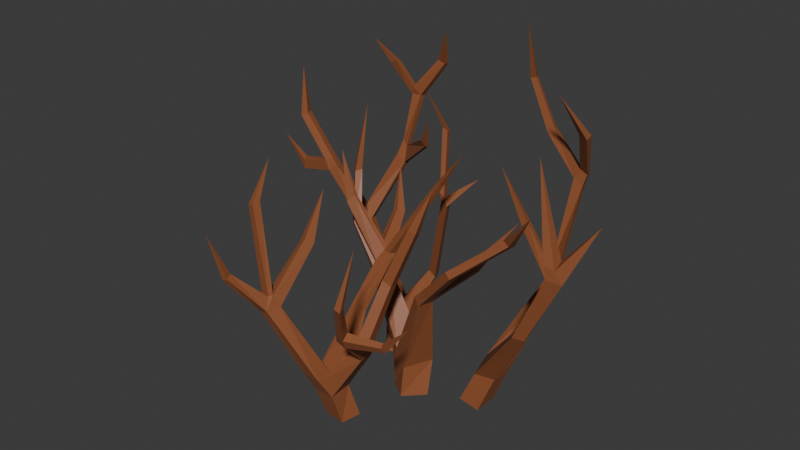 # Source: arbustoSeco.blend  (saved by Blender 4.2.66; exported with 4.5.12 LTS)
import bpy
from mathutils import Matrix  # noqa: F401  (used for matrix-valued properties, if any)

bpy.ops.wm.read_factory_settings(use_empty=True)
scene = bpy.context.scene
scene.name = 'Scene'

# ---- collections
col_collection = bpy.data.collections.new('Collection'); scene.collection.children.link(col_collection)

# ---- materials (node trees are filled in below, after node groups)
mat_material_001 = bpy.data.materials.new('Material.001')

# ---- material node trees
mat_material_001.use_nodes = True; mat_material_001.node_tree.nodes.clear()
_N = mat_material_001.node_tree.nodes; _L = mat_material_001.node_tree.links
n0 = _N.new('ShaderNodeBsdfPrincipled'); n0.name = 'Principled BSDF'; n0.location = (10, 300)
n0.inputs[0].default_value = (0.2898, 0.09386, 0.03602, 1.0)
n1 = _N.new('ShaderNodeOutputMaterial'); n1.name = 'Material Output'; n1.location = (300, 300)
_L.new(n0.outputs[0], n1.inputs[0])
n1.is_active_output = True

# ---- world
world_world = bpy.data.worlds.new('World'); scene.world = world_world
world_world.use_nodes = True; world_world.node_tree.nodes.clear()
_N = world_world.node_tree.nodes; _L = world_world.node_tree.links
n0 = _N.new('ShaderNodeOutputWorld'); n0.name = 'World Output'; n0.location = (300, 300)
n1 = _N.new('ShaderNodeBackground'); n1.name = 'Background'; n1.location = (10, 300)
n1.inputs[0].default_value = (0.05088, 0.05088, 0.05088, 1.0)
_L.new(n1.outputs[0], n0.inputs[0])
n0.is_active_output = True
world_world.color = (0.05088, 0.05088, 0.05088)
world_world.sun_shadow_jitter_overblur = 0.0

# ---- meshes
me_plane_016 = bpy.data.meshes.new('Plane.016')
me_plane_016.from_pydata([(0.07373, -0.1057, 0.002453), (0.2612, 0.07731, 0.002453), (-0.1092, 0.02563, 0.002453), (0.0615, 0.1957, 0.002453), (0.09316, -0.08423, 0.3257), (-0.09681, -0.001778, 0.2872), (0.2639, 0.1454, 0.3793), (0.07008, 0.1926, 0.3217), (-0.03578, -0.03228, 0.4757), (-0.1671, 0.05769, 0.4389), (0.1179, 0.1382, 0.5442), (-0.0127, 0.2688, 0.4816), (-0.397, 0.07187, 1.158), (-0.48, 0.1255, 1.11), (-0.3257, 0.2075, 1.19), (-0.4282, 0.2415, 1.139), (0.4522, -0.1082, 1.214), (0.3853, -0.2358, 1.189), (0.3606, -0.04722, 1.268), (0.2987, -0.1775, 1.238), (-0.5615, 0.424, 0.0), (-0.3258, 0.4735, 0.0), (-0.624, 0.6467, 0.0), (-0.3596, 0.6962, 0.0), (0.5347, 0.233, 0.0), (0.7783, 0.1887, 0.0), (0.5503, 0.4635, 0.0), (0.7809, 0.4375, 0.0), (-0.293, -0.7481, 0.0), (-0.07805, -0.7741, 0.0), (-0.3034, -0.5358, 0.0), (-0.0416, -0.567, 0.0), (-0.7267, 0.7471, 0.2516), (-0.6521, 0.5473, 0.2616), (-0.4258, 0.6183, 0.3386), (-0.486, 0.8172, 0.3297), (0.6633, 0.282, 0.3148), (0.6507, 0.5231, 0.2583), (0.8898, 0.2867, 0.3452), (0.8644, 0.5177, 0.2713), (-0.3663, -0.8229, 0.2883), (-0.3704, -0.6106, 0.291), (-0.1251, -0.8513, 0.3101), (-0.1352, -0.6142, 0.3163), (-0.8059, 0.7622, 0.3329), (-0.7176, 0.5693, 0.3582), (-0.5582, 0.643, 0.4676), (-0.6328, 0.836, 0.4466), (-1.286, 0.9025, 1.05), (-1.241, 0.8098, 1.065), (-1.149, 0.8914, 1.143), (-1.181, 0.9875, 1.129), (-0.2461, 0.8196, 0.8019), (-0.2824, 0.9211, 0.793), (-0.3274, 0.8259, 0.8543), (-0.3697, 0.9241, 0.8377), (-0.4267, -0.8883, 0.4507), (-0.4281, -0.7236, 0.4049), (-0.2382, -0.9118, 0.4709), (-0.2197, -0.7367, 0.4394), (-0.7424, -1.099, 1.107), (-0.7291, -0.9453, 1.1), (-0.6468, -1.112, 1.146), (-0.613, -0.9687, 1.145), (-0.3547, -0.237, 0.8788), (-0.2393, -0.2384, 0.9068), (-0.3855, -0.307, 0.904), (-0.2705, -0.3181, 0.9386), (0.1492, -0.6086, 0.7739), (0.1889, -0.7858, 0.8118), (0.09098, -0.681, 0.8246), (0.09638, -0.8042, 0.8612), (0.6794, 0.448, 0.4533), (0.6763, 0.6404, 0.3918), (0.9032, 0.4743, 0.488), (0.8889, 0.6541, 0.4089), (0.7876, 1.229, 0.977), (0.7699, 1.329, 0.9435), (0.9413, 1.144, 0.9892), (0.9279, 1.242, 0.9462), (1.371, -0.005853, 1.117), (1.254, -0.02389, 1.116), (1.374, 0.1058, 1.168), (1.259, 0.07784, 1.167), (1.731, -0.04977, 1.821), (1.579, -0.06664, 1.829), (1.722, 0.06193, 1.871), (1.593, 0.03421, 1.877), (0.9304, 1.565, 1.905), (1.977, 0.0754, 2.39), (1.377, 0.06425, 2.828), (0.7927, 1.652, 1.926), (1.641, 0.06193, 1.98), (1.65, -0.04977, 1.93), (1.549, -0.06664, 1.961), (1.562, 0.03421, 2.009), (0.8179, 1.58, 1.948), (0.9039, 1.65, 1.876), (1.001, 1.381, 2.542), (1.087, 1.373, 2.518), (1.096, 1.28, 2.502), (1.005, 1.294, 2.526), (0.8682, 1.595, 2.047), (0.9059, 1.065, 2.954), (0.9556, 1.59, 2.013), (0.9324, 1.676, 1.991), (0.846, 1.674, 2.029), (0.7821, 1.383, 1.049), (0.8011, 1.293, 1.078), (0.9203, 1.22, 1.086), (0.9053, 1.301, 1.05), (0.4423, 1.664, 2.288), (0.4156, 1.736, 2.282), (0.4857, 1.75, 2.334), (0.5112, 1.681, 2.339), (0.1685, 1.738, 2.759), (0.1478, 1.79, 2.764), (0.211, 1.799, 2.779), (0.2313, 1.748, 2.776), (0.3555, 1.59, 1.333), (0.2906, 1.585, 1.271), (0.3201, 1.5, 1.282), (0.2382, 1.551, 3.36), (0.3851, 1.509, 1.336), (0.04955, 1.487, 1.878), (-0.0436, 0.633, 1.773), (0.005494, 0.7087, 1.731), (0.02884, 0.6292, 1.746), (-0.07264, 0.7081, 1.756), (-0.2049, 0.847, 2.428), (-0.1436, 0.8425, 2.41), (-0.1559, 0.8947, 2.395), (-0.2178, 0.8947, 2.411), (-0.3848, 0.8214, 2.766), (-0.06032, 0.6332, 1.868), (-0.005816, 0.6285, 1.839), (-0.02725, 0.7017, 1.824), (-0.08715, 0.7035, 1.851), (-1.486, 0.745, 1.706), (-1.564, 0.7113, 1.638), (0.2554, 0.8166, 2.035), (-1.603, 0.8005, 1.63), (-1.515, 0.8312, 1.698), (-1.902, 0.8189, 2.183), (-1.979, 0.7876, 2.148), (-1.877, 0.7462, 2.183), (-1.945, 0.7179, 2.151), (-1.582, 0.8274, 1.783), (-1.612, 0.71, 1.739), (-1.554, 0.7429, 1.79), (-1.93, 0.7673, 2.683), (-1.651, 0.7929, 1.733), (-1.313, 0.8224, 1.189), (-1.249, 0.9031, 1.249), (-1.279, 0.9965, 1.234), (-1.355, 0.9097, 1.174), (-1.985, 0.8216, 1.551), (-1.952, 0.7431, 1.542), (-1.949, 0.7399, 1.639), (-1.981, 0.8144, 1.65), (-1.12, 1.333, 1.753), (-2.287, 0.8211, 1.831), (-0.9764, 1.287, 1.709), (-0.9683, 1.215, 1.734), (-1.108, 1.267, 1.772), (-1.155, 1.624, 2.32), (-1.146, 1.553, 2.337), (-1.037, 1.554, 2.349), (-1.038, 1.622, 2.327), (-1.325, 1.481, 2.653), (-1.326, 1.423, 2.671), (-1.247, 1.418, 2.712), (-1.247, 1.482, 2.693), (-1.531, 1.405, 2.899), (-1.192, 1.518, 2.419), (-1.122, 1.606, 2.403), (-1.197, 1.582, 2.403), (-1.123, 1.537, 2.422), (-1.046, 1.341, 1.856), (-1.128, 1.388, 1.891), (-1.051, 1.407, 1.832), (-1.135, 1.444, 1.872), (-0.7682, 1.599, 2.732), (-0.7624, 1.647, 2.721), (-0.8449, 1.643, 2.744), (-0.8534, 1.599, 2.755), (-0.5953, 1.005, 2.142), (-0.5193, 1.027, 2.082), (-0.5249, 0.9891, 2.098), (-0.6485, 1.453, 3.142), (-0.5901, 1.05, 2.127), (-0.4124, 0.8964, 2.419), (-0.2289, 0.1009, 1.417), (-0.1482, 0.09097, 1.416), (-0.2554, 0.05412, 1.432), (-0.1812, 0.03502, 1.428), (0.3441, 0.1255, 2.283), (0.3979, 0.1007, 2.277), (0.3119, 0.09854, 2.275), (0.3698, 0.06781, 2.275), (-0.2747, 0.03472, 1.319), (-0.2017, -0.0364, 1.332), (-0.1691, 0.02481, 1.314), (0.6267, 0.04567, 2.638), (-0.3008, -0.01854, 1.338), (-0.5902, 0.02179, 1.903), (-0.578, 0.05478, 1.884), (-0.6298, 0.009928, 1.805), (-0.6425, -0.02683, 1.839), (-0.7127, 0.0001502, 2.347), (-0.8719, -0.9932, 2.098), (-0.9323, -0.9066, 2.087), (-0.9391, -0.9817, 2.077), (-0.8558, -0.9207, 2.112), (-0.7755, -1.036, 1.222), (-0.6665, -1.006, 1.264), (-0.7767, -0.9834, 1.221), (-0.9093, -0.7324, 2.456), (-0.684, -1.048, 1.259), (-0.6914, -0.4912, 1.561), (-0.6126, -0.5121, 1.606), (-0.736, -0.5681, 1.618), (-0.6613, -0.5826, 1.662), (-0.727, -0.2491, 2.028), (-0.9173, -1.313, 1.515), (-0.8982, -1.375, 1.489), (-0.8521, -1.369, 1.515), (-0.8732, -1.307, 1.539), (0.1874, -0.4184, 1.471), (0.2666, -0.4692, 1.457), (-0.953, -1.477, 1.962), (0.2408, -0.3665, 1.424), (0.187, -0.4931, 1.504), (0.4314, -0.4324, 2.067), (0.4925, -0.4127, 2.025), (0.4725, -0.3276, 2.005), (0.4316, -0.3706, 2.045), (0.09551, -0.748, 0.9463), (0.6153, -0.3379, 2.454), (0.1071, -0.6688, 0.9268), (0.1645, -0.592, 0.878), (0.1866, -0.7298, 0.8982), (0.2818, -1.195, 1.262), (0.3723, -1.19, 1.226), (0.2664, -1.112, 1.307), (0.3536, -1.108, 1.274), (0.4704, -1.411, 1.748), (0.5347, -1.412, 1.732), (0.4513, -1.344, 1.754), (0.5146, -1.345, 1.738), (0.3964, -1.238, 1.33), (0.5458, -1.24, 2.248), (0.3777, -1.159, 1.369), (0.3039, -1.159, 1.398), (0.32, -1.239, 1.36), (0.7213, -1.077, 1.268), (0.7033, -1.03, 1.297), (0.6881, -1.068, 1.349), (0.7041, -1.115, 1.325), (0.9544, -1.07, 1.574), (0.8159, -0.2358, 1.648), (0.7937, -0.3256, 1.657), (0.7358, -0.1982, 1.682), (0.722, -0.2894, 1.691), (1.232, -0.012, 2.005), (1.222, -0.095, 2.026), (1.154, 0.0282, 2.026), (1.151, -0.05843, 2.045), (0.4296, -0.09921, 1.354), (0.39, -0.1972, 1.334), (1.528, -0.2547, 2.447), (0.4729, -0.2499, 1.289), (0.5177, -0.1544, 1.305), (0.6418, 0.2626, 1.533), (0.7178, 0.2125, 1.478), (0.688, 0.19, 1.602), (0.762, 0.1464, 1.558), (-0.6972, 0.2352, 1.549), (-0.7942, 0.2129, 1.485), (1.014, 0.3825, 2.0), (-0.7383, 0.171, 1.515), (-0.758, 0.275, 1.513), (-0.952, 0.4251, 1.938), (-0.9076, 0.4691, 1.962), (-0.8508, 0.4256, 1.959), (-0.9017, 0.3818, 1.933), (-0.8011, 0.4613, 2.639), (-0.5638, 0.1544, 1.212), (-0.5231, 0.2161, 1.234), (-0.4315, 0.1814, 1.279), (-0.4876, 0.09867, 1.253), (-0.6177, 0.7278, 1.446), (-0.5555, 0.7198, 1.481), (-0.6674, 0.679, 1.488), (-0.6103, 0.6707, 1.519), (-0.8294, 0.9812, 1.809)], [], [(0, 2, 3, 1), (6, 7, 11, 10), (3, 2, 5, 7), (2, 0, 4, 5), (0, 1, 6, 4), (1, 3, 7, 6), (11, 9, 13, 15), (5, 4, 8, 9), (7, 5, 9, 11), (6, 10, 18, 16), (287, 290, 280, 278), (8, 10, 14, 12), (10, 11, 15, 14), (9, 8, 12, 13), (269, 271, 261, 263), (10, 8, 19, 18), (8, 4, 17, 19), (4, 6, 16, 17), (20, 22, 23, 21), (24, 26, 27, 25), (28, 30, 31, 29), (35, 47, 55, 53), (38, 39, 75, 74), (42, 43, 68, 69), (27, 26, 37, 39), (26, 24, 36, 37), (31, 30, 41, 43), (20, 21, 34, 33), (30, 28, 40, 41), (24, 25, 38, 36), (21, 23, 35, 34), (28, 29, 42, 40), (25, 27, 39, 38), (23, 22, 32, 35), (29, 31, 43, 42), (22, 20, 33, 32), (46, 47, 51, 50), (32, 33, 45, 44), (35, 32, 44, 47), (33, 34, 46, 45), (154, 155, 141, 142), (44, 45, 49, 48), (47, 44, 48, 51), (45, 46, 50, 49), (53, 55, 128, 126), (47, 46, 54, 55), (34, 35, 53, 52), (46, 34, 52, 54), (58, 59, 63, 62), (41, 40, 56, 57), (59, 43, 65, 67), (40, 42, 58, 56), (214, 218, 210, 212), (57, 56, 60, 61), (59, 57, 61, 63), (56, 58, 62, 60), (201, 202, 193, 195), (43, 41, 64, 65), (41, 57, 66, 64), (57, 59, 67, 66), (237, 241, 229, 232), (43, 59, 70, 68), (59, 58, 71, 70), (58, 42, 69, 71), (75, 73, 77, 79), (37, 36, 72, 73), (39, 37, 73, 75), (38, 74, 82, 80), (109, 110, 97, 88), (72, 74, 78, 76), (74, 75, 79, 78), (73, 72, 76, 77), (83, 81, 85, 87), (74, 72, 83, 82), (72, 36, 81, 83), (36, 38, 80, 81), (93, 92, 90), (82, 83, 87, 86), (80, 82, 86, 84), (81, 80, 84, 85), (93, 84, 89), (94, 93, 90), (95, 94, 90), (92, 95, 90), (86, 87, 95, 92), (87, 85, 94, 95), (85, 84, 93, 94), (84, 86, 89), (107, 108, 96, 91), (86, 92, 89), (92, 93, 89), (104, 105, 99, 100), (110, 107, 91, 97), (108, 109, 88, 96), (98, 101, 103), (106, 102, 101, 98), (102, 104, 100, 101), (105, 106, 98, 99), (96, 88, 104, 102), (100, 99, 103), (101, 100, 103), (99, 98, 103), (97, 91, 106, 105), (102, 106, 113, 114), (88, 97, 105, 104), (76, 78, 109, 108), (79, 77, 107, 110), (107, 77, 120, 119), (78, 79, 110, 109), (111, 114, 118, 115), (91, 96, 111, 112), (106, 91, 112, 113), (96, 102, 114, 111), (118, 117, 122), (113, 112, 116, 117), (114, 113, 117, 118), (112, 111, 115, 116), (77, 76, 121, 120), (116, 115, 122), (115, 118, 122), (117, 116, 122), (119, 120, 124), (76, 108, 123, 121), (108, 107, 119, 123), (52, 53, 126, 127), (120, 121, 124), (121, 123, 124), (123, 119, 124), (135, 136, 131, 130), (54, 52, 127, 125), (55, 54, 125, 128), (130, 131, 133), (137, 134, 129, 132), (134, 135, 130, 129), (136, 137, 132, 131), (125, 127, 135, 134), (131, 132, 133), (132, 129, 133), (129, 130, 133), (126, 128, 137, 136), (128, 125, 134, 137), (127, 126, 140), (152, 153, 138, 139), (135, 127, 140), (126, 136, 140), (136, 135, 140), (148, 149, 145, 146), (153, 154, 142, 138), (155, 152, 139, 141), (146, 145, 150), (149, 147, 143, 145), (151, 148, 146, 144), (147, 151, 144, 143), (141, 139, 157, 156), (143, 144, 150), (144, 146, 150), (145, 143, 150), (142, 141, 151, 147), (138, 142, 147, 149), (139, 138, 149, 148), (48, 49, 152, 155), (50, 51, 162, 163), (49, 50, 153, 152), (51, 48, 155, 154), (159, 156, 161), (151, 141, 156, 159), (139, 148, 158, 157), (148, 151, 159, 158), (154, 153, 164, 160), (156, 157, 161), (158, 159, 161), (157, 158, 161), (179, 178, 167, 166), (51, 154, 160, 162), (153, 50, 163, 164), (175, 176, 169, 172), (178, 180, 168, 167), (181, 179, 166, 165), (180, 181, 165, 168), (171, 172, 173), (176, 174, 170, 169), (177, 175, 172, 171), (174, 177, 171, 170), (177, 167, 182, 185), (170, 171, 173), (172, 169, 173), (169, 170, 173), (166, 167, 177, 174), (165, 166, 174, 176), (168, 165, 176, 175), (162, 160, 181, 180), (160, 164, 179, 181), (163, 162, 187, 188), (164, 163, 178, 179), (183, 184, 189), (168, 175, 184, 183), (175, 177, 185, 184), (167, 168, 183, 182), (180, 178, 186, 190), (185, 182, 189), (182, 183, 189), (184, 185, 189), (190, 186, 191), (162, 180, 190, 187), (178, 163, 188, 186), (187, 190, 191), (188, 187, 191), (186, 188, 191), (195, 193, 197, 199), (202, 200, 192, 193), (192, 200, 207, 206), (204, 201, 195, 194), (199, 197, 203), (193, 192, 196, 197), (192, 194, 198, 196), (194, 195, 199, 198), (64, 66, 204, 200), (197, 196, 203), (196, 198, 203), (198, 199, 203), (66, 67, 201, 204), (65, 64, 200, 202), (67, 65, 202, 201), (208, 205, 209), (204, 194, 205, 208), (200, 204, 208, 207), (194, 192, 206, 205), (218, 215, 213, 210), (205, 206, 209), (207, 208, 209), (206, 207, 209), (212, 210, 217), (216, 214, 212, 211), (215, 216, 211, 213), (61, 60, 214, 216), (213, 211, 217), (211, 212, 217), (210, 213, 217), (215, 63, 220, 222), (62, 63, 215, 218), (60, 62, 226, 225), (222, 220, 223), (216, 215, 222, 221), (61, 216, 221, 219), (63, 61, 219, 220), (62, 218, 227, 226), (219, 221, 223), (221, 222, 223), (220, 219, 223), (225, 226, 230), (218, 214, 224, 227), (214, 60, 225, 224), (239, 237, 232, 228), (224, 225, 230), (226, 227, 230), (227, 224, 230), (228, 232, 233, 236), (240, 239, 228, 231), (241, 240, 231, 229), (236, 233, 238), (231, 228, 236, 235), (229, 231, 235, 234), (232, 229, 234, 233), (68, 70, 239, 240), (233, 234, 238), (234, 235, 238), (235, 236, 238), (69, 68, 240, 241), (70, 71, 237, 239), (71, 69, 243, 242), (252, 253, 248, 249), (237, 71, 242, 244), (69, 241, 245, 243), (241, 237, 244, 245), (246, 247, 251), (254, 250, 247, 246), (250, 252, 249, 247), (253, 254, 246, 248), (245, 252, 257, 256), (247, 249, 251), (248, 246, 251), (249, 248, 251), (244, 242, 254, 253), (242, 243, 250, 254), (245, 244, 253, 252), (257, 258, 259), (250, 243, 255, 258), (252, 250, 258, 257), (243, 245, 256, 255), (255, 256, 259), (258, 255, 259), (256, 257, 259), (260, 262, 266, 264), (268, 269, 263, 262), (272, 268, 262, 260), (271, 272, 260, 261), (267, 265, 270), (261, 260, 264, 265), (263, 261, 265, 267), (262, 263, 267, 266), (272, 16, 274, 276), (266, 267, 270), (264, 266, 270), (265, 264, 270), (17, 16, 272, 271), (18, 19, 269, 268), (19, 17, 271, 269), (275, 276, 279), (268, 272, 276, 275), (16, 18, 273, 274), (18, 268, 275, 273), (288, 287, 278, 281), (273, 275, 279), (276, 274, 279), (274, 273, 279), (278, 280, 285, 282), (290, 289, 277, 280), (289, 288, 281, 277), (283, 282, 286), (277, 281, 283, 284), (281, 278, 282, 283), (280, 277, 284, 285), (12, 14, 289, 290), (282, 285, 286), (284, 283, 286), (285, 284, 286), (15, 288, 293, 291), (15, 13, 287, 288), (13, 12, 290, 287), (293, 294, 295), (288, 289, 294, 293), (289, 14, 292, 294), (14, 15, 291, 292), (292, 291, 295), (294, 292, 295), (291, 293, 295)])
_uv = me_plane_016.uv_layers.new(name='UVMap')
_uv.uv.foreach_set('vector', [0.4619, 0.5134, 0.4624, 0.5134, 0.4698, 0.5134, 0.4698, 0.5134, 0.4734, 0.636, 0.4725, 0.6098, 0.4734, 0.6608, 0.4738, 0.6873, 0.4698, 0.5134, 0.4624, 0.5134, 0.4656, 0.6051, 0.4725, 0.6098, 0.4624, 0.5134, 0.4619, 0.5134, 0.4661, 0.6252, 0.4656, 0.6051, 0.4619, 0.5134, 0.4698, 0.5134, 0.4734, 0.636, 0.4661, 0.6252, 0.4698, 0.5134, 0.4698, 0.5134, 0.4725, 0.6098, 0.4734, 0.636, 0.4734, 0.6608, 0.4665, 0.6535, 0.473, 0.8921, 0.4766, 0.8956, 0.4656, 0.6051, 0.4661, 0.6252, 0.4666, 0.6745, 0.4665, 0.6535, 0.4725, 0.6098, 0.4656, 0.6051, 0.4665, 0.6535, 0.4734, 0.6608, 0.4734, 0.636, 0.4738, 0.6873, 0.4834, 0.9445, 0.4836, 0.9265, 0.473, 0.8921, 0.4732, 0.9055, 0.4732, 0.9055, 0.473, 0.8921, 0.4666, 0.6745, 0.4738, 0.6873, 0.477, 0.9101, 0.4732, 0.9055, 0.4738, 0.6873, 0.4734, 0.6608, 0.4766, 0.8956, 0.477, 0.9101, 0.4665, 0.6535, 0.4666, 0.6745, 0.4732, 0.9055, 0.473, 0.8921, 0.4797, 0.9375, 0.4798, 0.9196, 0.4798, 0.9196, 0.4797, 0.9375, 0.4738, 0.6873, 0.4666, 0.6745, 0.4797, 0.9375, 0.4834, 0.9445, 0.4666, 0.6745, 0.4661, 0.6252, 0.4798, 0.9196, 0.4797, 0.9375, 0.4661, 0.6252, 0.4734, 0.636, 0.4836, 0.9265, 0.4798, 0.9196, 0.4376, 0.5134, 0.4356, 0.5134, 0.4442, 0.5134, 0.4453, 0.5134, 0.4619, 0.5134, 0.4624, 0.5134, 0.4698, 0.5134, 0.4698, 0.5134, 0.4441, 0.5134, 0.4438, 0.5134, 0.4522, 0.5134, 0.4511, 0.5134, 0.4401, 0.6305, 0.4353, 0.672, 0.4438, 0.8099, 0.4467, 0.7949, 0.4734, 0.636, 0.4725, 0.6098, 0.4734, 0.6608, 0.4738, 0.6873, 0.4495, 0.6235, 0.4492, 0.6258, 0.4584, 0.7936, 0.4592, 0.7994, 0.4698, 0.5134, 0.4624, 0.5134, 0.4656, 0.6051, 0.4725, 0.6098, 0.4624, 0.5134, 0.4619, 0.5134, 0.4661, 0.6252, 0.4656, 0.6051, 0.4522, 0.5134, 0.4438, 0.5134, 0.4416, 0.6167, 0.4492, 0.6258, 0.4376, 0.5134, 0.4453, 0.5134, 0.442, 0.6337, 0.4347, 0.6063, 0.4438, 0.5134, 0.4441, 0.5134, 0.4418, 0.6158, 0.4416, 0.6167, 0.4619, 0.5134, 0.4698, 0.5134, 0.4734, 0.636, 0.4661, 0.6252, 0.4453, 0.5134, 0.4442, 0.5134, 0.4401, 0.6305, 0.442, 0.6337, 0.4441, 0.5134, 0.4511, 0.5134, 0.4495, 0.6235, 0.4418, 0.6158, 0.4698, 0.5134, 0.4698, 0.5134, 0.4725, 0.6098, 0.4734, 0.636, 0.4442, 0.5134, 0.4356, 0.5134, 0.4323, 0.6028, 0.4401, 0.6305, 0.4511, 0.5134, 0.4522, 0.5134, 0.4492, 0.6258, 0.4495, 0.6235, 0.4356, 0.5134, 0.4376, 0.5134, 0.4347, 0.6063, 0.4323, 0.6028, 0.4377, 0.6795, 0.4353, 0.672, 0.4177, 0.9098, 0.4188, 0.912, 0.4323, 0.6028, 0.4347, 0.6063, 0.4326, 0.6406, 0.4297, 0.6316, 0.4401, 0.6305, 0.4323, 0.6028, 0.4297, 0.6316, 0.4353, 0.672, 0.4347, 0.6063, 0.442, 0.6337, 0.4377, 0.6795, 0.4326, 0.6406, 0.4177, 0.9098, 0.4144, 0.8848, 0.4144, 0.8848, 0.4177, 0.9098, 0.4297, 0.6316, 0.4326, 0.6406, 0.4159, 0.8897, 0.4144, 0.8848, 0.4353, 0.672, 0.4297, 0.6316, 0.4144, 0.8848, 0.4177, 0.9098, 0.4326, 0.6406, 0.4377, 0.6795, 0.4188, 0.912, 0.4159, 0.8897, 0.4467, 0.7949, 0.4438, 0.8099, 0.4438, 0.8099, 0.4467, 0.7949, 0.4353, 0.672, 0.4377, 0.6795, 0.4452, 0.8159, 0.4438, 0.8099, 0.442, 0.6337, 0.4401, 0.6305, 0.4467, 0.7949, 0.4478, 0.7981, 0.4377, 0.6795, 0.442, 0.6337, 0.4478, 0.7981, 0.4452, 0.8159, 0.4459, 0.6815, 0.4465, 0.67, 0.4336, 0.9262, 0.4326, 0.9312, 0.4416, 0.6167, 0.4418, 0.6158, 0.4398, 0.6751, 0.4398, 0.6583, 0.4465, 0.67, 0.4492, 0.6258, 0.4456, 0.8213, 0.4447, 0.836, 0.4418, 0.6158, 0.4495, 0.6235, 0.4459, 0.6815, 0.4398, 0.6751, 0.4294, 0.9237, 0.4326, 0.9312, 0.4326, 0.9312, 0.4294, 0.9237, 0.4398, 0.6583, 0.4398, 0.6751, 0.4294, 0.9237, 0.4297, 0.9171, 0.4465, 0.67, 0.4398, 0.6583, 0.4297, 0.9171, 0.4336, 0.9262, 0.4398, 0.6751, 0.4459, 0.6815, 0.4326, 0.9312, 0.4294, 0.9237, 0.4447, 0.836, 0.4456, 0.8213, 0.4456, 0.8213, 0.4447, 0.836, 0.4492, 0.6258, 0.4416, 0.6167, 0.4417, 0.81, 0.4456, 0.8213, 0.4416, 0.6167, 0.4398, 0.6583, 0.4408, 0.8228, 0.4417, 0.81, 0.4398, 0.6583, 0.4465, 0.67, 0.4447, 0.836, 0.4408, 0.8228, 0.4566, 0.8224, 0.4592, 0.7994, 0.4592, 0.7994, 0.4566, 0.8224, 0.4492, 0.6258, 0.4465, 0.67, 0.4566, 0.8133, 0.4584, 0.7936, 0.4465, 0.67, 0.4459, 0.6815, 0.4566, 0.8224, 0.4566, 0.8133, 0.4459, 0.6815, 0.4495, 0.6235, 0.4592, 0.7994, 0.4566, 0.8224, 0.4734, 0.6608, 0.4665, 0.6535, 0.473, 0.8921, 0.4766, 0.8956, 0.4656, 0.6051, 0.4661, 0.6252, 0.4666, 0.6745, 0.4665, 0.6535, 0.4725, 0.6098, 0.4656, 0.6051, 0.4665, 0.6535, 0.4734, 0.6608, 0.4734, 0.636, 0.4738, 0.6873, 0.4834, 0.9445, 0.4836, 0.9265, 0.477, 0.9101, 0.4766, 0.8956, 0.4766, 0.8956, 0.477, 0.9101, 0.4666, 0.6745, 0.4738, 0.6873, 0.477, 0.9101, 0.4732, 0.9055, 0.4738, 0.6873, 0.4734, 0.6608, 0.4766, 0.8956, 0.477, 0.9101, 0.4665, 0.6535, 0.4666, 0.6745, 0.4732, 0.9055, 0.473, 0.8921, 0.4797, 0.9375, 0.4798, 0.9196, 0.4798, 0.9196, 0.4797, 0.9375, 0.4738, 0.6873, 0.4666, 0.6745, 0.4797, 0.9375, 0.4834, 0.9445, 0.4666, 0.6745, 0.4661, 0.6252, 0.4798, 0.9196, 0.4797, 0.9375, 0.4661, 0.6252, 0.4734, 0.636, 0.4836, 0.9265, 0.4798, 0.9196, 0.4836, 0.9265, 0.4834, 0.9445, 0.4836, 0.9265, 0.4834, 0.9445, 0.4797, 0.9375, 0.4797, 0.9375, 0.4834, 0.9445, 0.4836, 0.9265, 0.4834, 0.9445, 0.4834, 0.9445, 0.4836, 0.9265, 0.4798, 0.9196, 0.4836, 0.9265, 0.4836, 0.9265, 0.4798, 0.9196, 0.4836, 0.9265, 0.4836, 0.9265, 0.4836, 0.9265, 0.4798, 0.9196, 0.4836, 0.9265, 0.4798, 0.9196, 0.4797, 0.9375, 0.4798, 0.9196, 0.4797, 0.9375, 0.4834, 0.9445, 0.4797, 0.9375, 0.4834, 0.9445, 0.4834, 0.9445, 0.4797, 0.9375, 0.4797, 0.9375, 0.4834, 0.9445, 0.4797, 0.9375, 0.4798, 0.9196, 0.4798, 0.9196, 0.4797, 0.9375, 0.4798, 0.9196, 0.4836, 0.9265, 0.4836, 0.9265, 0.4798, 0.9196, 0.4836, 0.9265, 0.4834, 0.9445, 0.4836, 0.9265, 0.473, 0.8921, 0.4732, 0.9055, 0.4732, 0.9055, 0.473, 0.8921, 0.4834, 0.9445, 0.4834, 0.9445, 0.4834, 0.9445, 0.4834, 0.9445, 0.4836, 0.9265, 0.4834, 0.9445, 0.477, 0.9101, 0.4766, 0.8956, 0.4766, 0.8956, 0.477, 0.9101, 0.4766, 0.8956, 0.473, 0.8921, 0.473, 0.8921, 0.4766, 0.8956, 0.4732, 0.9055, 0.477, 0.9101, 0.477, 0.9101, 0.4732, 0.9055, 0.473, 0.8921, 0.4732, 0.9055, 0.473, 0.8921, 0.473, 0.8921, 0.4732, 0.9055, 0.4732, 0.9055, 0.473, 0.8921, 0.4732, 0.9055, 0.477, 0.9101, 0.477, 0.9101, 0.4732, 0.9055, 0.4766, 0.8956, 0.473, 0.8921, 0.473, 0.8921, 0.4766, 0.8956, 0.4732, 0.9055, 0.477, 0.9101, 0.477, 0.9101, 0.4732, 0.9055, 0.477, 0.9101, 0.4766, 0.8956, 0.477, 0.9101, 0.4732, 0.9055, 0.477, 0.9101, 0.4732, 0.9055, 0.4766, 0.8956, 0.473, 0.8921, 0.4766, 0.8956, 0.4766, 0.8956, 0.473, 0.8921, 0.473, 0.8921, 0.4766, 0.8956, 0.4732, 0.9055, 0.473, 0.8921, 0.473, 0.8921, 0.4732, 0.9055, 0.477, 0.9101, 0.4766, 0.8956, 0.4766, 0.8956, 0.477, 0.9101, 0.4732, 0.9055, 0.477, 0.9101, 0.477, 0.9101, 0.4732, 0.9055, 0.4766, 0.8956, 0.473, 0.8921, 0.473, 0.8921, 0.4766, 0.8956, 0.473, 0.8921, 0.473, 0.8921, 0.473, 0.8921, 0.473, 0.8921, 0.477, 0.9101, 0.4766, 0.8956, 0.4766, 0.8956, 0.477, 0.9101, 0.4732, 0.9055, 0.4732, 0.9055, 0.4732, 0.9055, 0.4732, 0.9055, 0.473, 0.8921, 0.4732, 0.9055, 0.4732, 0.9055, 0.473, 0.8921, 0.473, 0.8921, 0.473, 0.8921, 0.473, 0.8921, 0.473, 0.8921, 0.4732, 0.9055, 0.4732, 0.9055, 0.4732, 0.9055, 0.4732, 0.9055, 0.4732, 0.9055, 0.473, 0.8921, 0.4732, 0.9055, 0.473, 0.8921, 0.473, 0.8921, 0.473, 0.8921, 0.473, 0.8921, 0.4732, 0.9055, 0.473, 0.8921, 0.473, 0.8921, 0.4732, 0.9055, 0.473, 0.8921, 0.4732, 0.9055, 0.4732, 0.9055, 0.473, 0.8921, 0.473, 0.8921, 0.4732, 0.9055, 0.4732, 0.9055, 0.473, 0.8921, 0.473, 0.8921, 0.4732, 0.9055, 0.473, 0.8921, 0.4732, 0.9055, 0.4732, 0.9055, 0.4732, 0.9055, 0.473, 0.8921, 0.473, 0.8921, 0.473, 0.8921, 0.473, 0.8921, 0.473, 0.8921, 0.473, 0.8921, 0.4732, 0.9055, 0.4732, 0.9055, 0.4732, 0.9055, 0.4732, 0.9055, 0.4732, 0.9055, 0.473, 0.8921, 0.473, 0.8921, 0.4732, 0.9055, 0.4478, 0.7981, 0.4467, 0.7949, 0.4467, 0.7949, 0.4478, 0.7981, 0.473, 0.8921, 0.4732, 0.9055, 0.473, 0.8921, 0.4732, 0.9055, 0.4732, 0.9055, 0.4732, 0.9055, 0.4732, 0.9055, 0.473, 0.8921, 0.4732, 0.9055, 0.4478, 0.7981, 0.4467, 0.7949, 0.4467, 0.7949, 0.4478, 0.7981, 0.4452, 0.8159, 0.4478, 0.7981, 0.4478, 0.7981, 0.4452, 0.8159, 0.4438, 0.8099, 0.4452, 0.8159, 0.4452, 0.8159, 0.4438, 0.8099, 0.4478, 0.7981, 0.4467, 0.7949, 0.4478, 0.7981, 0.4438, 0.8099, 0.4452, 0.8159, 0.4452, 0.8159, 0.4438, 0.8099, 0.4452, 0.8159, 0.4478, 0.7981, 0.4478, 0.7981, 0.4452, 0.8159, 0.4467, 0.7949, 0.4438, 0.8099, 0.4438, 0.8099, 0.4467, 0.7949, 0.4452, 0.8159, 0.4478, 0.7981, 0.4478, 0.7981, 0.4452, 0.8159, 0.4467, 0.7949, 0.4438, 0.8099, 0.4467, 0.7949, 0.4438, 0.8099, 0.4452, 0.8159, 0.4438, 0.8099, 0.4452, 0.8159, 0.4478, 0.7981, 0.4452, 0.8159, 0.4467, 0.7949, 0.4438, 0.8099, 0.4438, 0.8099, 0.4467, 0.7949, 0.4438, 0.8099, 0.4452, 0.8159, 0.4452, 0.8159, 0.4438, 0.8099, 0.4478, 0.7981, 0.4467, 0.7949, 0.4478, 0.7981, 0.4159, 0.8897, 0.4188, 0.912, 0.4188, 0.912, 0.4159, 0.8897, 0.4478, 0.7981, 0.4478, 0.7981, 0.4478, 0.7981, 0.4467, 0.7949, 0.4467, 0.7949, 0.4467, 0.7949, 0.4467, 0.7949, 0.4478, 0.7981, 0.4467, 0.7949, 0.4159, 0.8897, 0.4188, 0.912, 0.4188, 0.912, 0.4159, 0.8897, 0.4188, 0.912, 0.4177, 0.9098, 0.4177, 0.9098, 0.4188, 0.912, 0.4144, 0.8848, 0.4159, 0.8897, 0.4159, 0.8897, 0.4144, 0.8848, 0.4159, 0.8897, 0.4188, 0.912, 0.4159, 0.8897, 0.4188, 0.912, 0.4177, 0.9098, 0.4177, 0.9098, 0.4188, 0.912, 0.4144, 0.8848, 0.4159, 0.8897, 0.4159, 0.8897, 0.4144, 0.8848, 0.4177, 0.9098, 0.4144, 0.8848, 0.4144, 0.8848, 0.4177, 0.9098, 0.4144, 0.8848, 0.4159, 0.8897, 0.4159, 0.8897, 0.4144, 0.8848, 0.4177, 0.9098, 0.4144, 0.8848, 0.4177, 0.9098, 0.4144, 0.8848, 0.4159, 0.8897, 0.4144, 0.8848, 0.4188, 0.912, 0.4177, 0.9098, 0.4188, 0.912, 0.4177, 0.9098, 0.4144, 0.8848, 0.4144, 0.8848, 0.4177, 0.9098, 0.4188, 0.912, 0.4177, 0.9098, 0.4177, 0.9098, 0.4188, 0.912, 0.4159, 0.8897, 0.4188, 0.912, 0.4188, 0.912, 0.4159, 0.8897, 0.4144, 0.8848, 0.4159, 0.8897, 0.4159, 0.8897, 0.4144, 0.8848, 0.4188, 0.912, 0.4177, 0.9098, 0.4177, 0.9098, 0.4188, 0.912, 0.4159, 0.8897, 0.4188, 0.912, 0.4188, 0.912, 0.4159, 0.8897, 0.4177, 0.9098, 0.4144, 0.8848, 0.4144, 0.8848, 0.4177, 0.9098, 0.4144, 0.8848, 0.4144, 0.8848, 0.4144, 0.8848, 0.4144, 0.8848, 0.4144, 0.8848, 0.4144, 0.8848, 0.4144, 0.8848, 0.4159, 0.8897, 0.4159, 0.8897, 0.4159, 0.8897, 0.4159, 0.8897, 0.4159, 0.8897, 0.4144, 0.8848, 0.4144, 0.8848, 0.4159, 0.8897, 0.4177, 0.9098, 0.4188, 0.912, 0.4188, 0.912, 0.4177, 0.9098, 0.4144, 0.8848, 0.4159, 0.8897, 0.4144, 0.8848, 0.4159, 0.8897, 0.4144, 0.8848, 0.4159, 0.8897, 0.4159, 0.8897, 0.4159, 0.8897, 0.4159, 0.8897, 0.4188, 0.912, 0.4188, 0.912, 0.4188, 0.912, 0.4188, 0.912, 0.4177, 0.9098, 0.4177, 0.9098, 0.4177, 0.9098, 0.4177, 0.9098, 0.4188, 0.912, 0.4188, 0.912, 0.4188, 0.912, 0.4188, 0.912, 0.4177, 0.9098, 0.4177, 0.9098, 0.4177, 0.9098, 0.4177, 0.9098, 0.4188, 0.912, 0.4177, 0.9098, 0.4177, 0.9098, 0.4188, 0.912, 0.4177, 0.9098, 0.4188, 0.912, 0.4188, 0.912, 0.4177, 0.9098, 0.4177, 0.9098, 0.4177, 0.9098, 0.4177, 0.9098, 0.4177, 0.9098, 0.4188, 0.912, 0.4177, 0.9098, 0.4188, 0.912, 0.4177, 0.9098, 0.4188, 0.912, 0.4188, 0.912, 0.4177, 0.9098, 0.4188, 0.912, 0.4177, 0.9098, 0.4177, 0.9098, 0.4188, 0.912, 0.4188, 0.912, 0.4188, 0.912, 0.4188, 0.912, 0.4188, 0.912, 0.4188, 0.912, 0.4188, 0.912, 0.4188, 0.912, 0.4188, 0.912, 0.4188, 0.912, 0.4188, 0.912, 0.4188, 0.912, 0.4177, 0.9098, 0.4177, 0.9098, 0.4177, 0.9098, 0.4177, 0.9098, 0.4188, 0.912, 0.4177, 0.9098, 0.4188, 0.912, 0.4188, 0.912, 0.4188, 0.912, 0.4188, 0.912, 0.4177, 0.9098, 0.4188, 0.912, 0.4188, 0.912, 0.4177, 0.9098, 0.4177, 0.9098, 0.4177, 0.9098, 0.4177, 0.9098, 0.4177, 0.9098, 0.4177, 0.9098, 0.4177, 0.9098, 0.4177, 0.9098, 0.4177, 0.9098, 0.4177, 0.9098, 0.4188, 0.912, 0.4188, 0.912, 0.4177, 0.9098, 0.4188, 0.912, 0.4177, 0.9098, 0.4177, 0.9098, 0.4188, 0.912, 0.4188, 0.912, 0.4188, 0.912, 0.4188, 0.912, 0.4188, 0.912, 0.4177, 0.9098, 0.4177, 0.9098, 0.4177, 0.9098, 0.4177, 0.9098, 0.4177, 0.9098, 0.4177, 0.9098, 0.4177, 0.9098, 0.4177, 0.9098, 0.4188, 0.912, 0.4188, 0.912, 0.4177, 0.9098, 0.4188, 0.912, 0.4177, 0.9098, 0.4177, 0.9098, 0.4188, 0.912, 0.4177, 0.9098, 0.4188, 0.912, 0.4188, 0.912, 0.4177, 0.9098, 0.4188, 0.912, 0.4188, 0.912, 0.4188, 0.912, 0.4188, 0.912, 0.4177, 0.9098, 0.4188, 0.912, 0.4177, 0.9098, 0.4188, 0.912, 0.4177, 0.9098, 0.4177, 0.9098, 0.4188, 0.912, 0.4177, 0.9098, 0.4177, 0.9098, 0.4177, 0.9098, 0.4177, 0.9098, 0.4177, 0.9098, 0.4188, 0.912, 0.4188, 0.912, 0.4188, 0.912, 0.4188, 0.912, 0.4177, 0.9098, 0.4177, 0.9098, 0.4177, 0.9098, 0.4188, 0.912, 0.4177, 0.9098, 0.4188, 0.912, 0.4188, 0.912, 0.4188, 0.912, 0.4188, 0.912, 0.4447, 0.836, 0.4456, 0.8213, 0.4456, 0.8213, 0.4447, 0.836, 0.4456, 0.8213, 0.4417, 0.81, 0.4417, 0.81, 0.4456, 0.8213, 0.4417, 0.81, 0.4417, 0.81, 0.4417, 0.81, 0.4417, 0.81, 0.4408, 0.8228, 0.4447, 0.836, 0.4447, 0.836, 0.4408, 0.8228, 0.4447, 0.836, 0.4456, 0.8213, 0.4447, 0.836, 0.4456, 0.8213, 0.4417, 0.81, 0.4417, 0.81, 0.4456, 0.8213, 0.4417, 0.81, 0.4408, 0.8228, 0.4408, 0.8228, 0.4417, 0.81, 0.4408, 0.8228, 0.4447, 0.836, 0.4447, 0.836, 0.4408, 0.8228, 0.4417, 0.81, 0.4408, 0.8228, 0.4408, 0.8228, 0.4417, 0.81, 0.4456, 0.8213, 0.4417, 0.81, 0.4456, 0.8213, 0.4417, 0.81, 0.4408, 0.8228, 0.4417, 0.81, 0.4408, 0.8228, 0.4447, 0.836, 0.4408, 0.8228, 0.4408, 0.8228, 0.4447, 0.836, 0.4447, 0.836, 0.4408, 0.8228, 0.4456, 0.8213, 0.4417, 0.81, 0.4417, 0.81, 0.4456, 0.8213, 0.4447, 0.836, 0.4456, 0.8213, 0.4456, 0.8213, 0.4447, 0.836, 0.4408, 0.8228, 0.4408, 0.8228, 0.4408, 0.8228, 0.4408, 0.8228, 0.4408, 0.8228, 0.4408, 0.8228, 0.4408, 0.8228, 0.4417, 0.81, 0.4408, 0.8228, 0.4408, 0.8228, 0.4417, 0.81, 0.4408, 0.8228, 0.4417, 0.81, 0.4417, 0.81, 0.4408, 0.8228, 0.4326, 0.9312, 0.4336, 0.9262, 0.4336, 0.9262, 0.4326, 0.9312, 0.4408, 0.8228, 0.4417, 0.81, 0.4408, 0.8228, 0.4417, 0.81, 0.4408, 0.8228, 0.4417, 0.81, 0.4417, 0.81, 0.4417, 0.81, 0.4417, 0.81, 0.4294, 0.9237, 0.4326, 0.9312, 0.4294, 0.9237, 0.4297, 0.9171, 0.4294, 0.9237, 0.4294, 0.9237, 0.4297, 0.9171, 0.4336, 0.9262, 0.4297, 0.9171, 0.4297, 0.9171, 0.4336, 0.9262, 0.4297, 0.9171, 0.4294, 0.9237, 0.4294, 0.9237, 0.4297, 0.9171, 0.4336, 0.9262, 0.4297, 0.9171, 0.4336, 0.9262, 0.4297, 0.9171, 0.4294, 0.9237, 0.4297, 0.9171, 0.4326, 0.9312, 0.4336, 0.9262, 0.4326, 0.9312, 0.4336, 0.9262, 0.4336, 0.9262, 0.4336, 0.9262, 0.4336, 0.9262, 0.4326, 0.9312, 0.4336, 0.9262, 0.4336, 0.9262, 0.4326, 0.9312, 0.4294, 0.9237, 0.4326, 0.9312, 0.4326, 0.9312, 0.4294, 0.9237, 0.4336, 0.9262, 0.4336, 0.9262, 0.4336, 0.9262, 0.4297, 0.9171, 0.4336, 0.9262, 0.4336, 0.9262, 0.4297, 0.9171, 0.4297, 0.9171, 0.4297, 0.9171, 0.4297, 0.9171, 0.4297, 0.9171, 0.4336, 0.9262, 0.4297, 0.9171, 0.4297, 0.9171, 0.4336, 0.9262, 0.4326, 0.9312, 0.4326, 0.9312, 0.4326, 0.9312, 0.4326, 0.9312, 0.4297, 0.9171, 0.4297, 0.9171, 0.4297, 0.9171, 0.4297, 0.9171, 0.4336, 0.9262, 0.4297, 0.9171, 0.4336, 0.9262, 0.4297, 0.9171, 0.4336, 0.9262, 0.4294, 0.9237, 0.4326, 0.9312, 0.4294, 0.9237, 0.4326, 0.9312, 0.4294, 0.9237, 0.4294, 0.9237, 0.4326, 0.9312, 0.4294, 0.9237, 0.4294, 0.9237, 0.4294, 0.9237, 0.4294, 0.9237, 0.4566, 0.8133, 0.4566, 0.8224, 0.4566, 0.8224, 0.4566, 0.8133, 0.4294, 0.9237, 0.4294, 0.9237, 0.4294, 0.9237, 0.4326, 0.9312, 0.4326, 0.9312, 0.4326, 0.9312, 0.4326, 0.9312, 0.4294, 0.9237, 0.4326, 0.9312, 0.4566, 0.8133, 0.4566, 0.8224, 0.4566, 0.8224, 0.4566, 0.8133, 0.4584, 0.7936, 0.4566, 0.8133, 0.4566, 0.8133, 0.4584, 0.7936, 0.4592, 0.7994, 0.4584, 0.7936, 0.4584, 0.7936, 0.4592, 0.7994, 0.4566, 0.8133, 0.4566, 0.8224, 0.4566, 0.8133, 0.4584, 0.7936, 0.4566, 0.8133, 0.4566, 0.8133, 0.4584, 0.7936, 0.4592, 0.7994, 0.4584, 0.7936, 0.4584, 0.7936, 0.4592, 0.7994, 0.4566, 0.8224, 0.4592, 0.7994, 0.4592, 0.7994, 0.4566, 0.8224, 0.4584, 0.7936, 0.4566, 0.8133, 0.4566, 0.8133, 0.4584, 0.7936, 0.4566, 0.8224, 0.4592, 0.7994, 0.4566, 0.8224, 0.4592, 0.7994, 0.4584, 0.7936, 0.4592, 0.7994, 0.4584, 0.7936, 0.4566, 0.8133, 0.4584, 0.7936, 0.4592, 0.7994, 0.4584, 0.7936, 0.4584, 0.7936, 0.4592, 0.7994, 0.4566, 0.8133, 0.4566, 0.8224, 0.4566, 0.8224, 0.4566, 0.8133, 0.4566, 0.8224, 0.4592, 0.7994, 0.4592, 0.7994, 0.4566, 0.8224, 0.4592, 0.7994, 0.4566, 0.8224, 0.4566, 0.8224, 0.4592, 0.7994, 0.4566, 0.8224, 0.4566, 0.8224, 0.4566, 0.8224, 0.4566, 0.8224, 0.4592, 0.7994, 0.4592, 0.7994, 0.4592, 0.7994, 0.4592, 0.7994, 0.4592, 0.7994, 0.4566, 0.8224, 0.4566, 0.8224, 0.4592, 0.7994, 0.4566, 0.8224, 0.4592, 0.7994, 0.4566, 0.8224, 0.4566, 0.8224, 0.4592, 0.7994, 0.4592, 0.7994, 0.4566, 0.8224, 0.4592, 0.7994, 0.4592, 0.7994, 0.4592, 0.7994, 0.4592, 0.7994, 0.4566, 0.8224, 0.4566, 0.8224, 0.4566, 0.8224, 0.4566, 0.8224, 0.4592, 0.7994, 0.4592, 0.7994, 0.4592, 0.7994, 0.4592, 0.7994, 0.4592, 0.7994, 0.4592, 0.7994, 0.4592, 0.7994, 0.4566, 0.8224, 0.4566, 0.8224, 0.4566, 0.8224, 0.4592, 0.7994, 0.4566, 0.8224, 0.4592, 0.7994, 0.4566, 0.8224, 0.4566, 0.8224, 0.4566, 0.8224, 0.4566, 0.8224, 0.4566, 0.8224, 0.4592, 0.7994, 0.4592, 0.7994, 0.4566, 0.8224, 0.4592, 0.7994, 0.4566, 0.8224, 0.4566, 0.8224, 0.4592, 0.7994, 0.4592, 0.7994, 0.4592, 0.7994, 0.4592, 0.7994, 0.4592, 0.7994, 0.4592, 0.7994, 0.4592, 0.7994, 0.4592, 0.7994, 0.4592, 0.7994, 0.4592, 0.7994, 0.4592, 0.7994, 0.4592, 0.7994, 0.4592, 0.7994, 0.4592, 0.7994, 0.4592, 0.7994, 0.4592, 0.7994, 0.4592, 0.7994, 0.4592, 0.7994, 0.4592, 0.7994, 0.4592, 0.7994, 0.4592, 0.7994, 0.4592, 0.7994, 0.4592, 0.7994, 0.4592, 0.7994, 0.4592, 0.7994, 0.4836, 0.9265, 0.4834, 0.9445, 0.4834, 0.9445, 0.4836, 0.9265, 0.4834, 0.9445, 0.4797, 0.9375, 0.4797, 0.9375, 0.4834, 0.9445, 0.4836, 0.9265, 0.4834, 0.9445, 0.4834, 0.9445, 0.4836, 0.9265, 0.4798, 0.9196, 0.4836, 0.9265, 0.4836, 0.9265, 0.4798, 0.9196, 0.4797, 0.9375, 0.4798, 0.9196, 0.4797, 0.9375, 0.4798, 0.9196, 0.4836, 0.9265, 0.4836, 0.9265, 0.4798, 0.9196, 0.4797, 0.9375, 0.4798, 0.9196, 0.4798, 0.9196, 0.4797, 0.9375, 0.4834, 0.9445, 0.4797, 0.9375, 0.4797, 0.9375, 0.4834, 0.9445, 0.4836, 0.9265, 0.4836, 0.9265, 0.4836, 0.9265, 0.4836, 0.9265, 0.4834, 0.9445, 0.4797, 0.9375, 0.4834, 0.9445, 0.4836, 0.9265, 0.4834, 0.9445, 0.4836, 0.9265, 0.4798, 0.9196, 0.4836, 0.9265, 0.4798, 0.9196, 0.4798, 0.9196, 0.4836, 0.9265, 0.4836, 0.9265, 0.4798, 0.9196, 0.4834, 0.9445, 0.4797, 0.9375, 0.4797, 0.9375, 0.4834, 0.9445, 0.4797, 0.9375, 0.4798, 0.9196, 0.4798, 0.9196, 0.4797, 0.9375, 0.4834, 0.9445, 0.4836, 0.9265, 0.4834, 0.9445, 0.4834, 0.9445, 0.4836, 0.9265, 0.4836, 0.9265, 0.4834, 0.9445, 0.4836, 0.9265, 0.4834, 0.9445, 0.4834, 0.9445, 0.4836, 0.9265, 0.4834, 0.9445, 0.4834, 0.9445, 0.4834, 0.9445, 0.4834, 0.9445, 0.4766, 0.8956, 0.473, 0.8921, 0.473, 0.8921, 0.4766, 0.8956, 0.4834, 0.9445, 0.4834, 0.9445, 0.4834, 0.9445, 0.4836, 0.9265, 0.4836, 0.9265, 0.4836, 0.9265, 0.4836, 0.9265, 0.4834, 0.9445, 0.4836, 0.9265, 0.473, 0.8921, 0.4732, 0.9055, 0.4732, 0.9055, 0.473, 0.8921, 0.4732, 0.9055, 0.477, 0.9101, 0.477, 0.9101, 0.4732, 0.9055, 0.477, 0.9101, 0.4766, 0.8956, 0.4766, 0.8956, 0.477, 0.9101, 0.4766, 0.8956, 0.473, 0.8921, 0.4766, 0.8956, 0.477, 0.9101, 0.4766, 0.8956, 0.4766, 0.8956, 0.477, 0.9101, 0.4766, 0.8956, 0.473, 0.8921, 0.473, 0.8921, 0.4766, 0.8956, 0.4732, 0.9055, 0.477, 0.9101, 0.477, 0.9101, 0.4732, 0.9055, 0.4732, 0.9055, 0.477, 0.9101, 0.477, 0.9101, 0.4732, 0.9055, 0.473, 0.8921, 0.4732, 0.9055, 0.473, 0.8921, 0.477, 0.9101, 0.4766, 0.8956, 0.477, 0.9101, 0.4732, 0.9055, 0.477, 0.9101, 0.4732, 0.9055, 0.4766, 0.8956, 0.4766, 0.8956, 0.4766, 0.8956, 0.4766, 0.8956, 0.4766, 0.8956, 0.473, 0.8921, 0.473, 0.8921, 0.4766, 0.8956, 0.473, 0.8921, 0.4732, 0.9055, 0.4732, 0.9055, 0.473, 0.8921, 0.4766, 0.8956, 0.477, 0.9101, 0.4766, 0.8956, 0.4766, 0.8956, 0.477, 0.9101, 0.477, 0.9101, 0.4766, 0.8956, 0.477, 0.9101, 0.477, 0.9101, 0.477, 0.9101, 0.477, 0.9101, 0.477, 0.9101, 0.4766, 0.8956, 0.4766, 0.8956, 0.477, 0.9101, 0.477, 0.9101, 0.4766, 0.8956, 0.477, 0.9101, 0.477, 0.9101, 0.477, 0.9101, 0.477, 0.9101, 0.4766, 0.8956, 0.4766, 0.8956, 0.4766, 0.8956])
me_plane_016.materials.append(mat_material_001)
me_plane_016.use_remesh_fix_poles = True
me_plane_016.use_remesh_preserve_attributes = False
me_plane_016.update()

# ---- objects
ob_bush_average_bare = bpy.data.objects.new('Bush_average_bare', me_plane_016)

# ---- transforms, parenting, visibility, modifiers, constraints
ob_bush_average_bare.location = (-0.01109, -0.01583, 0.0)

# ---- collection membership
col_collection.objects.link(ob_bush_average_bare)

# ---- scene / render settings (as saved in the file)
scene.frame_start = 1; scene.frame_end = 250; scene.frame_set(1)
scene.render.engine = 'BLENDER_EEVEE_NEXT'
bpy.context.view_layer.update()

# ---- added for rendering (the .blend has no active camera and no usable light): camera, sun
cam_auto = bpy.data.cameras.new('AutoCamera')
cam_auto.lens = 50.0
cam_auto.sensor_width = 36.0
cam_auto.clip_end = 1000.0
ob_auto_camera = bpy.data.objects.new('AutoCamera', cam_auto)
scene.collection.objects.link(ob_auto_camera)
ob_auto_camera.location = (5.69957, -6.89378, 6.37261)
ob_auto_camera.rotation_euler = (1.09748, -7.21219e-08, 0.694738)
scene.camera = ob_auto_camera
light_auto_sun = bpy.data.lights.new('AutoSun', 'SUN')
light_auto_sun.energy = 3.0
light_auto_sun.angle = 0.0523599
ob_auto_sun = bpy.data.objects.new('AutoSun', light_auto_sun)
scene.collection.objects.link(ob_auto_sun)
ob_auto_sun.rotation_euler = (0.872665, 0.174533, 0.523599)
bpy.context.view_layer.update()
